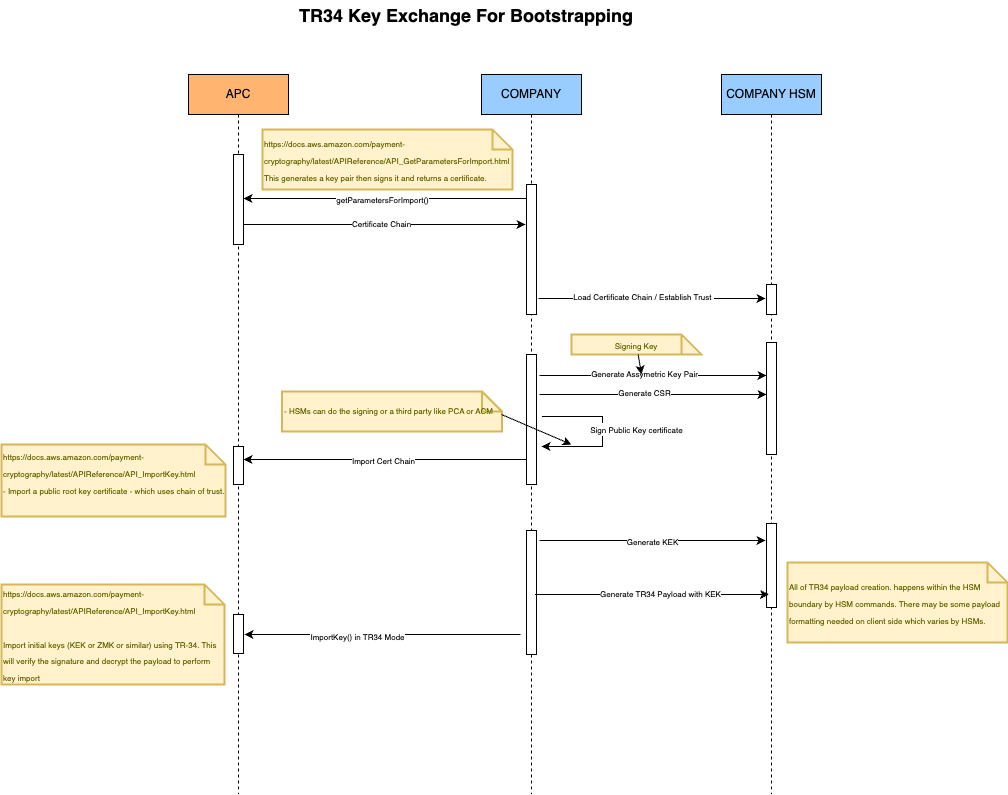

The diagram above was exported from draw.io. Its source (the exported page's mxGraphModel, read from the mxfile embedded in the PNG):
<mxGraphModel dx="1708" dy="501" grid="1" gridSize="10" guides="1" tooltips="1" connect="1" arrows="1" fold="1" page="1" pageScale="1" pageWidth="850" pageHeight="1100" math="0" shadow="0">
  <root>
    <mxCell id="0" />
    <mxCell id="1" parent="0" />
    <mxCell id="aM9ryv3xv72pqoxQDRHE-1" value="APC" style="shape=umlLifeline;perimeter=lifelinePerimeter;whiteSpace=wrap;html=1;container=0;dropTarget=0;collapsible=0;recursiveResize=0;outlineConnect=0;portConstraint=eastwest;newEdgeStyle={&quot;edgeStyle&quot;:&quot;elbowEdgeStyle&quot;,&quot;elbow&quot;:&quot;vertical&quot;,&quot;curved&quot;:0,&quot;rounded&quot;:0};fillColor=#FFB570;" parent="1" vertex="1">
      <mxGeometry x="127" y="160" width="100" height="720" as="geometry" />
    </mxCell>
    <mxCell id="aM9ryv3xv72pqoxQDRHE-2" value="" style="html=1;points=[];perimeter=orthogonalPerimeter;outlineConnect=0;targetShapes=umlLifeline;portConstraint=eastwest;newEdgeStyle={&quot;edgeStyle&quot;:&quot;elbowEdgeStyle&quot;,&quot;elbow&quot;:&quot;vertical&quot;,&quot;curved&quot;:0,&quot;rounded&quot;:0};" parent="aM9ryv3xv72pqoxQDRHE-1" vertex="1">
      <mxGeometry x="45" y="80" width="10" height="90" as="geometry" />
    </mxCell>
    <mxCell id="Ekf4zRG4LTcgRkR21yfp-10" value="" style="html=1;points=[];perimeter=orthogonalPerimeter;outlineConnect=0;targetShapes=umlLifeline;portConstraint=eastwest;newEdgeStyle={&quot;edgeStyle&quot;:&quot;elbowEdgeStyle&quot;,&quot;elbow&quot;:&quot;vertical&quot;,&quot;curved&quot;:0,&quot;rounded&quot;:0};" parent="aM9ryv3xv72pqoxQDRHE-1" vertex="1">
      <mxGeometry x="45" y="372" width="10" height="38" as="geometry" />
    </mxCell>
    <mxCell id="Ekf4zRG4LTcgRkR21yfp-30" value="" style="html=1;points=[];perimeter=orthogonalPerimeter;outlineConnect=0;targetShapes=umlLifeline;portConstraint=eastwest;newEdgeStyle={&quot;edgeStyle&quot;:&quot;elbowEdgeStyle&quot;,&quot;elbow&quot;:&quot;vertical&quot;,&quot;curved&quot;:0,&quot;rounded&quot;:0};" parent="aM9ryv3xv72pqoxQDRHE-1" vertex="1">
      <mxGeometry x="45" y="540" width="10" height="39" as="geometry" />
    </mxCell>
    <mxCell id="aM9ryv3xv72pqoxQDRHE-5" value="COMPANY HSM" style="shape=umlLifeline;perimeter=lifelinePerimeter;whiteSpace=wrap;html=1;container=0;dropTarget=0;collapsible=0;recursiveResize=0;outlineConnect=0;portConstraint=eastwest;newEdgeStyle={&quot;edgeStyle&quot;:&quot;elbowEdgeStyle&quot;,&quot;elbow&quot;:&quot;vertical&quot;,&quot;curved&quot;:0,&quot;rounded&quot;:0};fillColor=#99CCFF;" parent="1" vertex="1">
      <mxGeometry x="660" y="160" width="100" height="720" as="geometry" />
    </mxCell>
    <mxCell id="aM9ryv3xv72pqoxQDRHE-6" value="" style="html=1;points=[];perimeter=orthogonalPerimeter;outlineConnect=0;targetShapes=umlLifeline;portConstraint=eastwest;newEdgeStyle={&quot;edgeStyle&quot;:&quot;elbowEdgeStyle&quot;,&quot;elbow&quot;:&quot;vertical&quot;,&quot;curved&quot;:0,&quot;rounded&quot;:0};" parent="aM9ryv3xv72pqoxQDRHE-5" vertex="1">
      <mxGeometry x="45" y="210" width="10" height="30" as="geometry" />
    </mxCell>
    <mxCell id="Ekf4zRG4LTcgRkR21yfp-16" value="" style="html=1;points=[];perimeter=orthogonalPerimeter;outlineConnect=0;targetShapes=umlLifeline;portConstraint=eastwest;newEdgeStyle={&quot;edgeStyle&quot;:&quot;elbowEdgeStyle&quot;,&quot;elbow&quot;:&quot;vertical&quot;,&quot;curved&quot;:0,&quot;rounded&quot;:0};" parent="aM9ryv3xv72pqoxQDRHE-5" vertex="1">
      <mxGeometry x="45" y="449" width="10" height="84" as="geometry" />
    </mxCell>
    <mxCell id="Ekf4zRG4LTcgRkR21yfp-6" value="" style="endArrow=classic;html=1;rounded=0;" parent="1" source="aM9ryv3xv72pqoxQDRHE-2" edge="1">
      <mxGeometry width="50" height="50" relative="1" as="geometry">
        <mxPoint x="188" y="310" as="sourcePoint" />
        <mxPoint x="464" y="310" as="targetPoint" />
      </mxGeometry>
    </mxCell>
    <mxCell id="Ekf4zRG4LTcgRkR21yfp-8" value="&lt;font style=&quot;font-size: 8px;&quot;&gt;Certificate Chain&lt;/font&gt;" style="edgeLabel;html=1;align=center;verticalAlign=middle;resizable=0;points=[];" parent="Ekf4zRG4LTcgRkR21yfp-6" vertex="1" connectable="0">
      <mxGeometry x="-0.0303" y="2" relative="1" as="geometry">
        <mxPoint as="offset" />
      </mxGeometry>
    </mxCell>
    <mxCell id="Ekf4zRG4LTcgRkR21yfp-11" value="" style="html=1;points=[];perimeter=orthogonalPerimeter;outlineConnect=0;targetShapes=umlLifeline;portConstraint=eastwest;newEdgeStyle={&quot;edgeStyle&quot;:&quot;elbowEdgeStyle&quot;,&quot;elbow&quot;:&quot;vertical&quot;,&quot;curved&quot;:0,&quot;rounded&quot;:0};" parent="1" vertex="1">
      <mxGeometry x="705" y="428" width="10" height="112" as="geometry" />
    </mxCell>
    <mxCell id="Ekf4zRG4LTcgRkR21yfp-35" value="" style="endArrow=classic;html=1;rounded=0;" parent="1" edge="1">
      <mxGeometry width="50" height="50" relative="1" as="geometry">
        <mxPoint x="459" y="720" as="sourcePoint" />
        <mxPoint x="183" y="720" as="targetPoint" />
      </mxGeometry>
    </mxCell>
    <mxCell id="Ekf4zRG4LTcgRkR21yfp-36" value="&lt;font style=&quot;font-size: 8px;&quot;&gt;ImportKey() in TR34 Mode&lt;/font&gt;" style="edgeLabel;html=1;align=center;verticalAlign=middle;resizable=0;points=[];" parent="Ekf4zRG4LTcgRkR21yfp-35" vertex="1" connectable="0">
      <mxGeometry x="0.1907" y="1" relative="1" as="geometry">
        <mxPoint as="offset" />
      </mxGeometry>
    </mxCell>
    <mxCell id="LdLlprGO5jeeSZbjVvjj-1" value="&lt;font style=&quot;font-size: 18px;&quot;&gt;TR34 Key Exchange For Bootstrapping&lt;/font&gt;" style="text;html=1;align=center;verticalAlign=middle;whiteSpace=wrap;rounded=0;fontStyle=1" parent="1" vertex="1">
      <mxGeometry x="230" y="86" width="350" height="30" as="geometry" />
    </mxCell>
    <mxCell id="N1__ctYiyA-Me_wwP0VP-1" value="&lt;font style=&quot;font-size: 8px;&quot;&gt;https://docs.aws.amazon.com/payment-cryptography/latest/APIReference/API_GetParametersForImport.html&lt;br&gt;This generates a key pair then signs it and returns a certificate.&lt;/font&gt;" style="shape=note;strokeWidth=2;fontSize=14;size=20;whiteSpace=wrap;html=1;fillColor=#fff2cc;strokeColor=#d6b656;fontColor=#666600;align=left;" parent="1" vertex="1">
      <mxGeometry x="201" y="215" width="250" height="60" as="geometry" />
    </mxCell>
    <mxCell id="N1__ctYiyA-Me_wwP0VP-2" value="COMPANY" style="shape=umlLifeline;perimeter=lifelinePerimeter;whiteSpace=wrap;html=1;container=0;dropTarget=0;collapsible=0;recursiveResize=0;outlineConnect=0;portConstraint=eastwest;newEdgeStyle={&quot;edgeStyle&quot;:&quot;elbowEdgeStyle&quot;,&quot;elbow&quot;:&quot;vertical&quot;,&quot;curved&quot;:0,&quot;rounded&quot;:0};fillColor=#99CCFF;" parent="1" vertex="1">
      <mxGeometry x="420" y="160" width="100" height="720" as="geometry" />
    </mxCell>
    <mxCell id="N1__ctYiyA-Me_wwP0VP-3" value="" style="html=1;points=[];perimeter=orthogonalPerimeter;outlineConnect=0;targetShapes=umlLifeline;portConstraint=eastwest;newEdgeStyle={&quot;edgeStyle&quot;:&quot;elbowEdgeStyle&quot;,&quot;elbow&quot;:&quot;vertical&quot;,&quot;curved&quot;:0,&quot;rounded&quot;:0};" parent="N1__ctYiyA-Me_wwP0VP-2" vertex="1">
      <mxGeometry x="45" y="110" width="10" height="130" as="geometry" />
    </mxCell>
    <mxCell id="N1__ctYiyA-Me_wwP0VP-17" value="" style="html=1;points=[];perimeter=orthogonalPerimeter;outlineConnect=0;targetShapes=umlLifeline;portConstraint=eastwest;newEdgeStyle={&quot;edgeStyle&quot;:&quot;elbowEdgeStyle&quot;,&quot;elbow&quot;:&quot;vertical&quot;,&quot;curved&quot;:0,&quot;rounded&quot;:0};" parent="N1__ctYiyA-Me_wwP0VP-2" vertex="1">
      <mxGeometry x="45" y="280" width="10" height="130" as="geometry" />
    </mxCell>
    <mxCell id="N1__ctYiyA-Me_wwP0VP-25" value="" style="html=1;points=[];perimeter=orthogonalPerimeter;outlineConnect=0;targetShapes=umlLifeline;portConstraint=eastwest;newEdgeStyle={&quot;edgeStyle&quot;:&quot;elbowEdgeStyle&quot;,&quot;elbow&quot;:&quot;vertical&quot;,&quot;curved&quot;:0,&quot;rounded&quot;:0};" parent="N1__ctYiyA-Me_wwP0VP-2" vertex="1">
      <mxGeometry x="45" y="456" width="10" height="124" as="geometry" />
    </mxCell>
    <mxCell id="N1__ctYiyA-Me_wwP0VP-9" value="" style="endArrow=classic;html=1;rounded=0;" parent="1" edge="1">
      <mxGeometry width="50" height="50" relative="1" as="geometry">
        <mxPoint x="465" y="284" as="sourcePoint" />
        <mxPoint x="182" y="284" as="targetPoint" />
      </mxGeometry>
    </mxCell>
    <mxCell id="N1__ctYiyA-Me_wwP0VP-10" value="&lt;font style=&quot;font-size: 8px;&quot;&gt;getParametersForImport()&lt;/font&gt;" style="edgeLabel;html=1;align=center;verticalAlign=middle;resizable=0;points=[];" parent="N1__ctYiyA-Me_wwP0VP-9" vertex="1" connectable="0">
      <mxGeometry x="0.4629" y="-1" relative="1" as="geometry">
        <mxPoint x="62" y="1" as="offset" />
      </mxGeometry>
    </mxCell>
    <mxCell id="Ekf4zRG4LTcgRkR21yfp-4" value="" style="endArrow=classic;html=1;rounded=0;" parent="1" edge="1">
      <mxGeometry width="50" height="50" relative="1" as="geometry">
        <mxPoint x="478" y="626" as="sourcePoint" />
        <mxPoint x="704" y="626" as="targetPoint" />
        <Array as="points">
          <mxPoint x="633" y="626" />
          <mxPoint x="669" y="626" />
        </Array>
      </mxGeometry>
    </mxCell>
    <mxCell id="Ekf4zRG4LTcgRkR21yfp-5" value="&lt;font style=&quot;font-size: 8px;&quot;&gt;Generate KEK&lt;/font&gt;" style="edgeLabel;html=1;align=center;verticalAlign=middle;resizable=0;points=[];" parent="Ekf4zRG4LTcgRkR21yfp-4" vertex="1" connectable="0">
      <mxGeometry x="-0.0549" y="-1" relative="1" as="geometry">
        <mxPoint x="5" y="-1" as="offset" />
      </mxGeometry>
    </mxCell>
    <mxCell id="N1__ctYiyA-Me_wwP0VP-11" value="" style="endArrow=classic;html=1;rounded=0;" parent="1" edge="1">
      <mxGeometry width="50" height="50" relative="1" as="geometry">
        <mxPoint x="477" y="384" as="sourcePoint" />
        <mxPoint x="704" y="384" as="targetPoint" />
      </mxGeometry>
    </mxCell>
    <mxCell id="N1__ctYiyA-Me_wwP0VP-12" value="&lt;font style=&quot;font-size: 8px;&quot;&gt;Load Certificate Chain /&amp;nbsp;&lt;/font&gt;&lt;span style=&quot;font-size: 8px;&quot;&gt;Establish Trust&amp;nbsp;&lt;/span&gt;" style="edgeLabel;html=1;align=center;verticalAlign=middle;resizable=0;points=[];" parent="N1__ctYiyA-Me_wwP0VP-11" vertex="1" connectable="0">
      <mxGeometry x="-0.0837" y="3" relative="1" as="geometry">
        <mxPoint as="offset" />
      </mxGeometry>
    </mxCell>
    <mxCell id="N1__ctYiyA-Me_wwP0VP-18" value="" style="endArrow=classic;html=1;rounded=0;" parent="1" edge="1">
      <mxGeometry width="50" height="50" relative="1" as="geometry">
        <mxPoint x="478" y="461" as="sourcePoint" />
        <mxPoint x="705" y="461" as="targetPoint" />
      </mxGeometry>
    </mxCell>
    <mxCell id="N1__ctYiyA-Me_wwP0VP-19" value="&lt;font style=&quot;font-size: 8px;&quot;&gt;Generate Assymetric Key Pair&lt;/font&gt;" style="edgeLabel;html=1;align=center;verticalAlign=middle;resizable=0;points=[];" parent="N1__ctYiyA-Me_wwP0VP-18" vertex="1" connectable="0">
      <mxGeometry x="-0.0837" y="3" relative="1" as="geometry">
        <mxPoint as="offset" />
      </mxGeometry>
    </mxCell>
    <mxCell id="N1__ctYiyA-Me_wwP0VP-20" value="" style="endArrow=classic;html=1;rounded=0;" parent="1" edge="1">
      <mxGeometry width="50" height="50" relative="1" as="geometry">
        <mxPoint x="480.5" y="502" as="sourcePoint" />
        <mxPoint x="480" y="532" as="targetPoint" />
        <Array as="points">
          <mxPoint x="541" y="502" />
          <mxPoint x="541" y="532" />
        </Array>
      </mxGeometry>
    </mxCell>
    <mxCell id="N1__ctYiyA-Me_wwP0VP-21" value="&lt;span style=&quot;color: rgba(0, 0, 0, 0); font-family: monospace; font-size: 0px; text-align: start; background-color: rgb(251, 251, 251);&quot;&gt;%3CmxGraphModel%3E%3Croot%3E%3CmxCell%20id%3D%220%22%2F%3E%3CmxCell%20id%3D%221%22%20parent%3D%220%22%2F%3E%3CmxCell%20id%3D%222%22%20value%3D%22Verify%20trust%20and%20store%20certificate%22%20style%3D%22edgeLabel%3Bhtml%3D1%3Balign%3Dcenter%3BverticalAlign%3Dmiddle%3Bresizable%3D0%3Bpoints%3D%5B%5D%3B%22%20vertex%3D%221%22%20connectable%3D%220%22%20parent%3D%221%22%3E%3CmxGeometry%20x%3D%22613%22%20y%3D%22488%22%20as%3D%22geometry%22%2F%3E%3C%2FmxCell%3E%3C%2Froot%3E%3C%2FmxGraphModel%3EV&lt;/span&gt;" style="edgeLabel;html=1;align=center;verticalAlign=middle;resizable=0;points=[];" parent="N1__ctYiyA-Me_wwP0VP-20" vertex="1" connectable="0">
      <mxGeometry x="-0.0033" y="1" relative="1" as="geometry">
        <mxPoint as="offset" />
      </mxGeometry>
    </mxCell>
    <mxCell id="N1__ctYiyA-Me_wwP0VP-22" value="&lt;span style=&quot;color: rgba(0, 0, 0, 0); font-family: monospace; font-size: 0px; text-align: start; background-color: rgb(251, 251, 251);&quot;&gt;%3CmxGraphModel%3E%3Croot%3E%3CmxCell%20id%3D%220%22%2F%3E%3CmxCell%20id%3D%221%22%20parent%3D%220%22%2F%3E%3CmxCell%20id%3D%222%22%20value%3D%22Verify%20trust%20and%20store%20certificate%22%20style%3D%22edgeLabel%3Bhtml%3D1%3Balign%3Dcenter%3BverticalAlign%3Dmiddle%3Bresizable%3D0%3Bpoints%3D%5B%5D%3B%22%20vertex%3D%221%22%20connectable%3D%220%22%20parent%3D%221%22%3E%3CmxGeometry%20x%3D%22613%22%20y%3D%22488%22%20as%3D%22geometry%22%2F%3E%3C%2FmxCell%3E%3C%2Froot%3E%3C%2FmxGraphModel%3E&lt;/span&gt;" style="edgeLabel;html=1;align=center;verticalAlign=middle;resizable=0;points=[];" parent="N1__ctYiyA-Me_wwP0VP-20" vertex="1" connectable="0">
      <mxGeometry x="-0.0165" y="1" relative="1" as="geometry">
        <mxPoint as="offset" />
      </mxGeometry>
    </mxCell>
    <mxCell id="N1__ctYiyA-Me_wwP0VP-23" value="&lt;font style=&quot;font-size: 8px;&quot;&gt;Sign Public Key certificate&lt;/font&gt;" style="edgeLabel;html=1;align=center;verticalAlign=middle;resizable=0;points=[];" parent="N1__ctYiyA-Me_wwP0VP-20" vertex="1" connectable="0">
      <mxGeometry x="-0.0165" y="1" relative="1" as="geometry">
        <mxPoint x="32" y="-2" as="offset" />
      </mxGeometry>
    </mxCell>
    <mxCell id="N1__ctYiyA-Me_wwP0VP-24" value="&lt;font style=&quot;&quot;&gt;&lt;span style=&quot;font-size: 8px;&quot;&gt;https://docs.aws.amazon.com/payment-cryptography/latest/APIReference/API_ImportKey.html&lt;/span&gt;&lt;br&gt;&lt;span style=&quot;font-size: 8px;&quot;&gt;- Import a public root key certificate - which uses chain of trust.&lt;/span&gt;&lt;br&gt;&lt;br&gt;&lt;/font&gt;" style="shape=note;strokeWidth=2;fontSize=14;size=20;whiteSpace=wrap;html=1;fillColor=#fff2cc;strokeColor=#d6b656;fontColor=#666600;align=left;" parent="1" vertex="1">
      <mxGeometry x="-60" y="530" width="224" height="72" as="geometry" />
    </mxCell>
    <mxCell id="N1__ctYiyA-Me_wwP0VP-32" value="" style="endArrow=classic;html=1;rounded=0;" parent="1" edge="1">
      <mxGeometry width="50" height="50" relative="1" as="geometry">
        <mxPoint x="473.5" y="680" as="sourcePoint" />
        <mxPoint x="707.5" y="680" as="targetPoint" />
        <Array as="points">
          <mxPoint x="534" y="680" />
          <mxPoint x="618" y="680" />
        </Array>
      </mxGeometry>
    </mxCell>
    <mxCell id="N1__ctYiyA-Me_wwP0VP-33" value="&lt;span style=&quot;color: rgba(0, 0, 0, 0); font-family: monospace; font-size: 0px; text-align: start; background-color: rgb(251, 251, 251);&quot;&gt;%3CmxGraphModel%3E%3Croot%3E%3CmxCell%20id%3D%220%22%2F%3E%3CmxCell%20id%3D%221%22%20parent%3D%220%22%2F%3E%3CmxCell%20id%3D%222%22%20value%3D%22Verify%20trust%20and%20store%20certificate%22%20style%3D%22edgeLabel%3Bhtml%3D1%3Balign%3Dcenter%3BverticalAlign%3Dmiddle%3Bresizable%3D0%3Bpoints%3D%5B%5D%3B%22%20vertex%3D%221%22%20connectable%3D%220%22%20parent%3D%221%22%3E%3CmxGeometry%20x%3D%22613%22%20y%3D%22488%22%20as%3D%22geometry%22%2F%3E%3C%2FmxCell%3E%3C%2Froot%3E%3C%2FmxGraphModel%3EV&lt;/span&gt;" style="edgeLabel;html=1;align=center;verticalAlign=middle;resizable=0;points=[];" parent="N1__ctYiyA-Me_wwP0VP-32" vertex="1" connectable="0">
      <mxGeometry x="-0.0033" y="1" relative="1" as="geometry">
        <mxPoint as="offset" />
      </mxGeometry>
    </mxCell>
    <mxCell id="N1__ctYiyA-Me_wwP0VP-34" value="&lt;span style=&quot;color: rgba(0, 0, 0, 0); font-family: monospace; font-size: 0px; text-align: start; background-color: rgb(251, 251, 251);&quot;&gt;%3CmxGraphModel%3E%3Croot%3E%3CmxCell%20id%3D%220%22%2F%3E%3CmxCell%20id%3D%221%22%20parent%3D%220%22%2F%3E%3CmxCell%20id%3D%222%22%20value%3D%22Verify%20trust%20and%20store%20certificate%22%20style%3D%22edgeLabel%3Bhtml%3D1%3Balign%3Dcenter%3BverticalAlign%3Dmiddle%3Bresizable%3D0%3Bpoints%3D%5B%5D%3B%22%20vertex%3D%221%22%20connectable%3D%220%22%20parent%3D%221%22%3E%3CmxGeometry%20x%3D%22613%22%20y%3D%22488%22%20as%3D%22geometry%22%2F%3E%3C%2FmxCell%3E%3C%2Froot%3E%3C%2FmxGraphModel%3E&lt;/span&gt;" style="edgeLabel;html=1;align=center;verticalAlign=middle;resizable=0;points=[];" parent="N1__ctYiyA-Me_wwP0VP-32" vertex="1" connectable="0">
      <mxGeometry x="-0.0165" y="1" relative="1" as="geometry">
        <mxPoint as="offset" />
      </mxGeometry>
    </mxCell>
    <mxCell id="N1__ctYiyA-Me_wwP0VP-35" value="&lt;span style=&quot;font-size: 8px;&quot;&gt;Generate TR34 Payload with KEK&lt;/span&gt;" style="edgeLabel;html=1;align=center;verticalAlign=middle;resizable=0;points=[];" parent="N1__ctYiyA-Me_wwP0VP-32" vertex="1" connectable="0">
      <mxGeometry x="-0.0165" y="1" relative="1" as="geometry">
        <mxPoint x="10" y="-1" as="offset" />
      </mxGeometry>
    </mxCell>
    <mxCell id="N1__ctYiyA-Me_wwP0VP-36" value="" style="endArrow=classic;html=1;rounded=0;" parent="1" source="N1__ctYiyA-Me_wwP0VP-17" target="Ekf4zRG4LTcgRkR21yfp-10" edge="1">
      <mxGeometry width="50" height="50" relative="1" as="geometry">
        <mxPoint x="182.5" y="545" as="sourcePoint" />
        <mxPoint x="182" y="575" as="targetPoint" />
        <Array as="points">
          <mxPoint x="243" y="545" />
          <mxPoint x="210" y="545" />
        </Array>
      </mxGeometry>
    </mxCell>
    <mxCell id="N1__ctYiyA-Me_wwP0VP-37" value="&lt;span style=&quot;color: rgba(0, 0, 0, 0); font-family: monospace; font-size: 0px; text-align: start; background-color: rgb(251, 251, 251);&quot;&gt;%3CmxGraphModel%3E%3Croot%3E%3CmxCell%20id%3D%220%22%2F%3E%3CmxCell%20id%3D%221%22%20parent%3D%220%22%2F%3E%3CmxCell%20id%3D%222%22%20value%3D%22Verify%20trust%20and%20store%20certificate%22%20style%3D%22edgeLabel%3Bhtml%3D1%3Balign%3Dcenter%3BverticalAlign%3Dmiddle%3Bresizable%3D0%3Bpoints%3D%5B%5D%3B%22%20vertex%3D%221%22%20connectable%3D%220%22%20parent%3D%221%22%3E%3CmxGeometry%20x%3D%22613%22%20y%3D%22488%22%20as%3D%22geometry%22%2F%3E%3C%2FmxCell%3E%3C%2Froot%3E%3C%2FmxGraphModel%3EV&lt;/span&gt;" style="edgeLabel;html=1;align=center;verticalAlign=middle;resizable=0;points=[];" parent="N1__ctYiyA-Me_wwP0VP-36" vertex="1" connectable="0">
      <mxGeometry x="-0.0033" y="1" relative="1" as="geometry">
        <mxPoint as="offset" />
      </mxGeometry>
    </mxCell>
    <mxCell id="N1__ctYiyA-Me_wwP0VP-38" value="&lt;span style=&quot;color: rgba(0, 0, 0, 0); font-family: monospace; font-size: 0px; text-align: start; background-color: rgb(251, 251, 251);&quot;&gt;%3CmxGraphModel%3E%3Croot%3E%3CmxCell%20id%3D%220%22%2F%3E%3CmxCell%20id%3D%221%22%20parent%3D%220%22%2F%3E%3CmxCell%20id%3D%222%22%20value%3D%22Verify%20trust%20and%20store%20certificate%22%20style%3D%22edgeLabel%3Bhtml%3D1%3Balign%3Dcenter%3BverticalAlign%3Dmiddle%3Bresizable%3D0%3Bpoints%3D%5B%5D%3B%22%20vertex%3D%221%22%20connectable%3D%220%22%20parent%3D%221%22%3E%3CmxGeometry%20x%3D%22613%22%20y%3D%22488%22%20as%3D%22geometry%22%2F%3E%3C%2FmxCell%3E%3C%2Froot%3E%3C%2FmxGraphModel%3E&lt;/span&gt;" style="edgeLabel;html=1;align=center;verticalAlign=middle;resizable=0;points=[];" parent="N1__ctYiyA-Me_wwP0VP-36" vertex="1" connectable="0">
      <mxGeometry x="-0.0165" y="1" relative="1" as="geometry">
        <mxPoint as="offset" />
      </mxGeometry>
    </mxCell>
    <mxCell id="N1__ctYiyA-Me_wwP0VP-39" value="&lt;span style=&quot;font-size: 8px;&quot;&gt;Import Cert Chain&lt;/span&gt;" style="edgeLabel;html=1;align=center;verticalAlign=middle;resizable=0;points=[];" parent="N1__ctYiyA-Me_wwP0VP-36" vertex="1" connectable="0">
      <mxGeometry x="-0.0165" y="1" relative="1" as="geometry">
        <mxPoint x="-5" y="-1" as="offset" />
      </mxGeometry>
    </mxCell>
    <mxCell id="N1__ctYiyA-Me_wwP0VP-40" value="&lt;div&gt;&lt;font style=&quot;&quot;&gt;&lt;span style=&quot;font-size: 8px;&quot;&gt;https://docs.aws.amazon.com/payment-cryptography/latest/APIReference/API_ImportKey.html&lt;br&gt;&lt;/span&gt;&lt;br&gt;&lt;/font&gt;&lt;/div&gt;&lt;font style=&quot;font-size: 8px;&quot;&gt;Import initial keys (KEK or ZMK or similar) using TR-34. This will verify the signature and decrypt the payload to perform key import&lt;/font&gt;" style="shape=note;strokeWidth=2;fontSize=14;size=20;whiteSpace=wrap;html=1;fillColor=#fff2cc;strokeColor=#d6b656;fontColor=#666600;align=left;" parent="1" vertex="1">
      <mxGeometry x="-60" y="670" width="223" height="100" as="geometry" />
    </mxCell>
    <mxCell id="-G0KE09oi6ByC9nb-9dT-3" value="&lt;font style=&quot;font-size: 8px;&quot;&gt;&lt;div&gt;&lt;span style=&quot;background-color: initial;&quot;&gt;- HSMs can do the signing or a third party like PCA or ACM&lt;/span&gt;&lt;br&gt;&lt;/div&gt;&lt;/font&gt;" style="shape=note;strokeWidth=2;fontSize=14;size=20;whiteSpace=wrap;html=1;fillColor=#fff2cc;strokeColor=#d6b656;fontColor=#666600;align=left;" parent="1" vertex="1">
      <mxGeometry x="220.5" y="477" width="220" height="40" as="geometry" />
    </mxCell>
    <mxCell id="-G0KE09oi6ByC9nb-9dT-4" value="" style="endArrow=classic;html=1;rounded=0;" parent="1" edge="1">
      <mxGeometry width="50" height="50" relative="1" as="geometry">
        <mxPoint x="440" y="500" as="sourcePoint" />
        <mxPoint x="510" y="530" as="targetPoint" />
      </mxGeometry>
    </mxCell>
    <mxCell id="-G0KE09oi6ByC9nb-9dT-9" value="&lt;font style=&quot;font-size: 8px;&quot;&gt;All of TR34 payload creation. happens within the HSM boundary by HSM commands. There may be some payload formatting needed on client side which varies by HSMs.&lt;/font&gt;" style="shape=note;strokeWidth=2;fontSize=14;size=20;whiteSpace=wrap;html=1;fillColor=#fff2cc;strokeColor=#d6b656;fontColor=#666600;align=left;" parent="1" vertex="1">
      <mxGeometry x="726" y="648" width="220" height="80" as="geometry" />
    </mxCell>
    <mxCell id="Bo8gOKqGXJcHFUUNu0_c-2" value="" style="endArrow=classic;html=1;rounded=0;" parent="1" edge="1">
      <mxGeometry width="50" height="50" relative="1" as="geometry">
        <mxPoint x="478" y="480" as="sourcePoint" />
        <mxPoint x="705" y="480" as="targetPoint" />
      </mxGeometry>
    </mxCell>
    <mxCell id="Bo8gOKqGXJcHFUUNu0_c-3" value="&lt;font style=&quot;font-size: 8px;&quot;&gt;Generate CSR&lt;/font&gt;" style="edgeLabel;html=1;align=center;verticalAlign=middle;resizable=0;points=[];" parent="Bo8gOKqGXJcHFUUNu0_c-2" vertex="1" connectable="0">
      <mxGeometry x="-0.0837" y="3" relative="1" as="geometry">
        <mxPoint as="offset" />
      </mxGeometry>
    </mxCell>
    <mxCell id="Bo8gOKqGXJcHFUUNu0_c-4" value="&lt;font style=&quot;font-size: 8px;&quot;&gt;Signing Key&lt;/font&gt;" style="shape=note;strokeWidth=2;fontSize=14;size=20;whiteSpace=wrap;html=1;fillColor=#fff2cc;strokeColor=#d6b656;fontColor=#666600;" parent="1" vertex="1">
      <mxGeometry x="510" y="420" width="130" height="20" as="geometry" />
    </mxCell>
    <mxCell id="Bo8gOKqGXJcHFUUNu0_c-5" value="" style="endArrow=classic;html=1;rounded=0;" parent="1" source="Bo8gOKqGXJcHFUUNu0_c-4" edge="1">
      <mxGeometry width="50" height="50" relative="1" as="geometry">
        <mxPoint x="530" y="510" as="sourcePoint" />
        <mxPoint x="580" y="460" as="targetPoint" />
      </mxGeometry>
    </mxCell>
  </root>
</mxGraphModel>